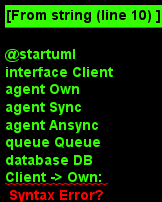

The diagram above was rendered by PlantUML. Its source (embedded in the PNG):
@startuml
interface Client
agent Own
agent Sync
agent Ansync
queue Queue
database DB
Client -> Own:  
Own -> Own : 1. c=c+1
Own <-> Sync : 2. Call [C0001]
Own -> Ansync : 3. Call [M0001]
Ansync --> Ansync : ** Response
Own -> Queue : 4. Add queue [Z0001]
Own -> DB : 5. Update t_usr
Own --> Client return response
@enduml